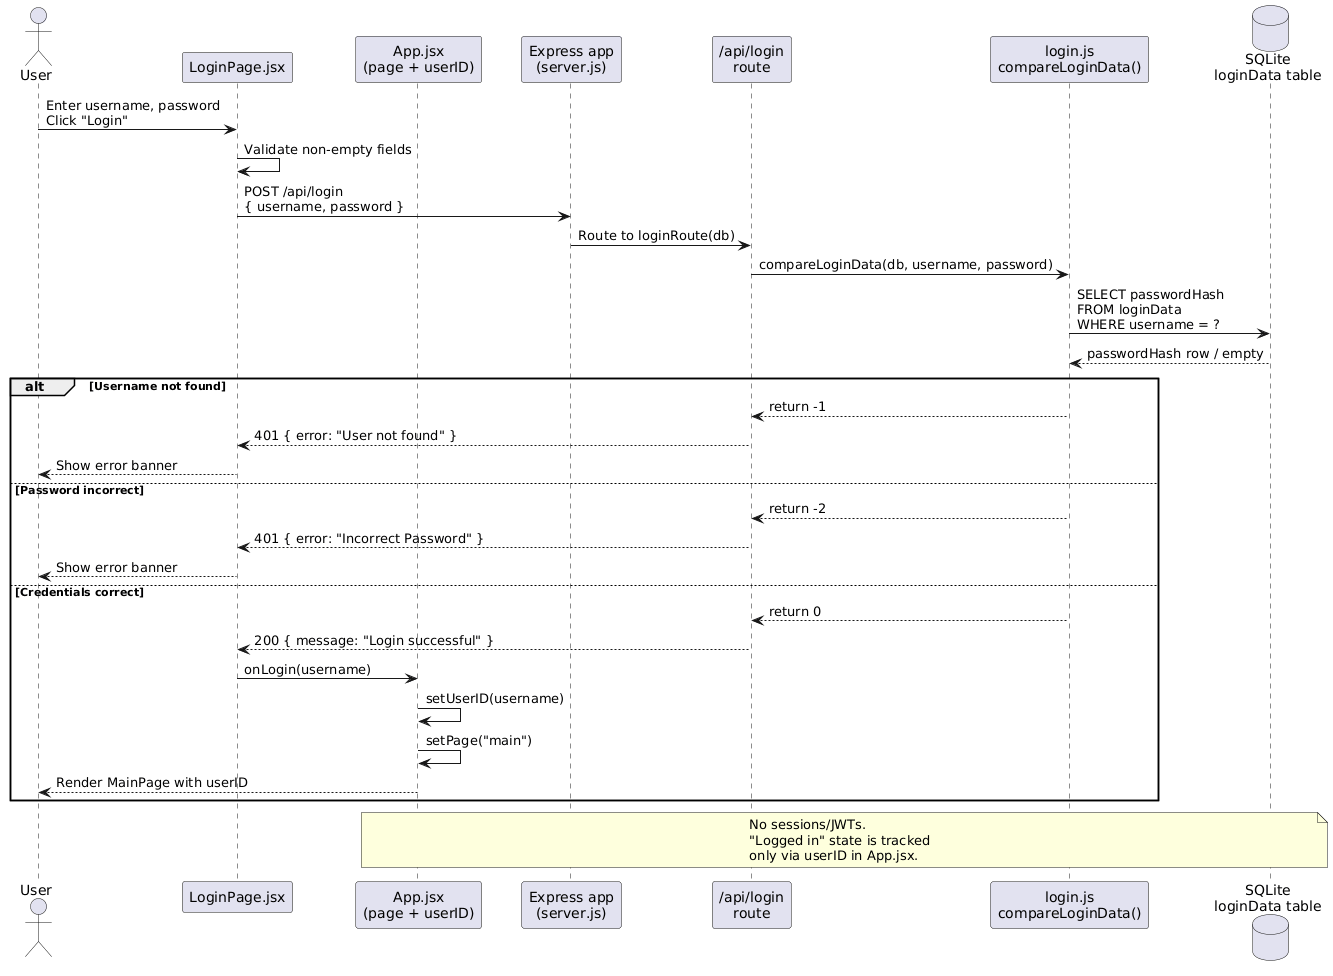

The diagram above was rendered by PlantUML. Its source (embedded in the PNG):
@startuml
actor User as U
participant "LoginPage.jsx" as LP
participant "App.jsx\n(page + userID)" as App
participant "Express app\n(server.js)" as S
participant "/api/login\nroute" as LR
participant "login.js\ncompareLoginData()" as LD
database "SQLite\nloginData table" as DB

U -> LP: Enter username, password\nClick "Login"
LP -> LP: Validate non-empty fields
LP -> S: POST /api/login\n{ username, password }
S -> LR: Route to loginRoute(db)
LR -> LD: compareLoginData(db, username, password)

LD -> DB: SELECT passwordHash\nFROM loginData\nWHERE username = ?
DB --> LD: passwordHash row / empty

alt Username not found
    LD --> LR: return -1
    LR --> LP: 401 { error: "User not found" }
    LP --> U: Show error banner
else Password incorrect
    LD --> LR: return -2
    LR --> LP: 401 { error: "Incorrect Password" }
    LP --> U: Show error banner
else Credentials correct
    LD --> LR: return 0
    LR --> LP: 200 { message: "Login successful" }
    LP -> App: onLogin(username)
    App -> App: setUserID(username)
    App -> App: setPage("main")
    App --> U: Render MainPage with userID
end

note over App, DB
No sessions/JWTs.
"Logged in" state is tracked
only via userID in App.jsx.
end note
@enduml